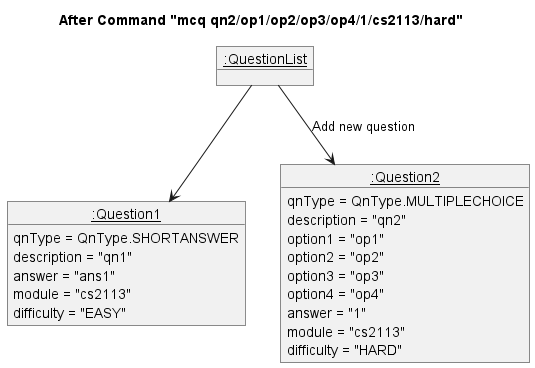

The diagram above was rendered by PlantUML. Its source (embedded in the PNG):
@startuml
title After Command "mcq qn2/op1/op2/op3/op4/1/cs2113/hard"

object "__:QuestionList__" as QuestionList

object "__:Question1__" as Question1 {
    qnType = QnType.SHORTANSWER
    description = "qn1"
    answer = "ans1"
    module = "cs2113"
    difficulty = "EASY"
}

object "__:Question2__" as Question2 {
    qnType = QnType.MULTIPLECHOICE
    description = "qn2"
    option1 = "op1"
    option2 = "op2"
    option3 = "op3"
    option4 = "op4"
    answer = "1"
    module = "cs2113"
    difficulty = "HARD"
}

QuestionList --> Question1
QuestionList --> Question2 : Add new question
@enduml